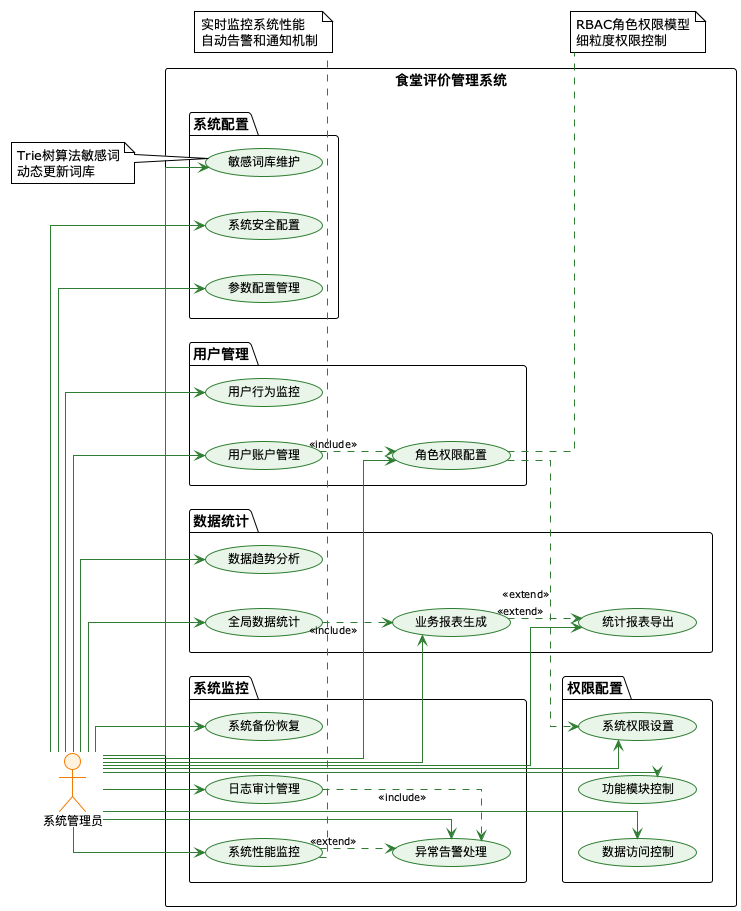

The diagram above was rendered by PlantUML. Its source (embedded in the PNG):
@startuml
!theme plain
skinparam backgroundColor White
skinparam usecase {
  BackgroundColor #E8F5E8
  BorderColor #2E7D32
  FontSize 12
}
skinparam actor {
  BackgroundColor #FFF3E0
  BorderColor #F57C00
  FontSize 12
}
skinparam arrow {
  Color #2E7D32
  FontSize 10
}
skinparam linetype ortho

left to right direction

actor "系统管理员" as SystemAdmin

rectangle "食堂评价管理系统" {

  package "用户管理" {
    usecase "用户账户管理" as UC1
    usecase "角色权限配置" as UC2
    usecase "用户行为监控" as UC3
  }

  package "权限配置" {
    usecase "系统权限设置" as UC4
    usecase "功能模块控制" as UC5
    usecase "数据访问控制" as UC6
  }

  package "数据统计" {
    usecase "全局数据统计" as UC7
    usecase "业务报表生成" as UC8
    usecase "数据趋势分析" as UC9
    usecase "统计报表导出" as UC10
  }

  package "系统监控" {
    usecase "系统性能监控" as UC11
    usecase "日志审计管理" as UC12
    usecase "异常告警处理" as UC13
    usecase "系统备份恢复" as UC14
  }

  package "系统配置" {
    usecase "参数配置管理" as UC15
    usecase "敏感词库维护" as UC16
    usecase "系统安全配置" as UC17
  }
}

' 系统管理员与用例的关联
SystemAdmin --> UC1
SystemAdmin --> UC2
SystemAdmin --> UC3
SystemAdmin --> UC4
SystemAdmin --> UC5
SystemAdmin --> UC6
SystemAdmin --> UC7
SystemAdmin --> UC8
SystemAdmin --> UC9
SystemAdmin --> UC10
SystemAdmin --> UC11
SystemAdmin --> UC12
SystemAdmin --> UC13
SystemAdmin --> UC14
SystemAdmin --> UC15
SystemAdmin --> UC16
SystemAdmin --> UC17

' 用例之间的关系
UC1 ..> UC2 : <<include>>
UC2 ..> UC4 : <<extend>>
UC7 ..> UC8 : <<include>>
UC8 ..> UC10 : <<extend>>
UC11 ..> UC13 : <<extend>>
UC12 ..> UC13 : <<include>>

' 约束说明
note right of UC2 : RBAC角色权限模型\n细粒度权限控制

note bottom of UC11 : 实时监控系统性能\n自动告警和通知机制

note left of UC16 : Trie树算法敏感词\n动态更新词库

@enduml